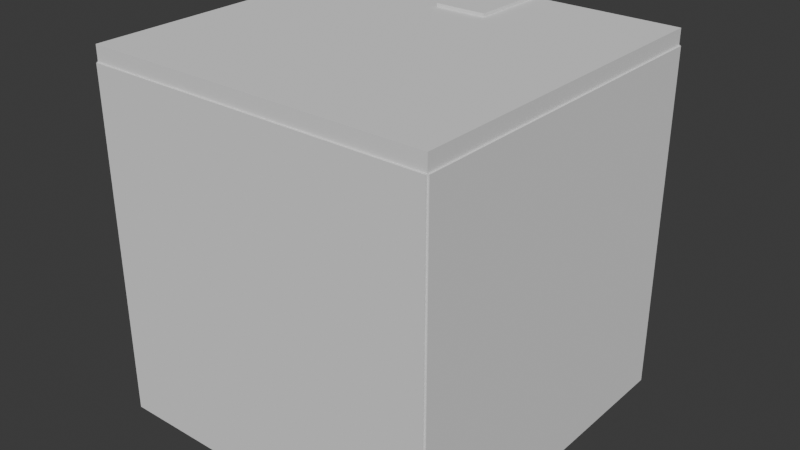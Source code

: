 # Source: test_map_01.blend  (saved by Blender 5.1.30; exported with 4.5.12 LTS)
import bpy
from mathutils import Matrix  # noqa: F401  (used for matrix-valued properties, if any)

bpy.ops.wm.read_factory_settings(use_empty=True)
scene = bpy.context.scene
scene.name = 'Scene'

# ---- collections
col_collection = bpy.data.collections.new('Collection'); scene.collection.children.link(col_collection)

# ---- world
world_world = bpy.data.worlds.new('World'); scene.world = world_world
world_world.use_nodes = True; world_world.node_tree.nodes.clear()
_N = world_world.node_tree.nodes; _L = world_world.node_tree.links
n0 = _N.new('ShaderNodeOutputWorld'); n0.name = 'World Output'; n0.location = (200, 100)
n1 = _N.new('ShaderNodeBackground'); n1.name = 'Background'; n1.location = (-200, 100)
n1.inputs[0].default_value = (0.05088, 0.05088, 0.05088, 1.0)
_L.new(n1.outputs[0], n0.inputs[0])
n0.is_active_output = True
world_world.color = (0.05088, 0.05088, 0.05088)
world_world.sun_shadow_jitter_overblur = 0.0

# ---- meshes
me_cube_001 = bpy.data.meshes.new('Cube.001')
me_cube_001.from_pydata([(-50.0, -50.0, -50.0), (-50.0, -50.0, 50.0), (-50.0, 50.0, -50.0), (-50.0, 50.0, 50.0), (50.0, -50.0, -50.0), (50.0, -50.0, 50.0), (50.0, 50.0, -50.0), (50.0, 50.0, 50.0)], [], [(0, 1, 3, 2), (2, 3, 7, 6), (6, 7, 5, 4), (4, 5, 1, 0), (2, 6, 4, 0), (7, 3, 1, 5)])
_uv = me_cube_001.uv_layers.new(name='UVMap')
_uv.uv.foreach_set('vector', [0.375, 0.0, 0.625, 0.0, 0.625, 0.25, 0.375, 0.25, 0.375, 0.25, 0.625, 0.25, 0.625, 0.5, 0.375, 0.5, 0.375, 0.5, 0.625, 0.5, 0.625, 0.75, 0.375, 0.75, 0.375, 0.75, 0.625, 0.75, 0.625, 1.0, 0.375, 1.0, 0.125, 0.5, 0.375, 0.5, 0.375, 0.75, 0.125, 0.75, 0.625, 0.5, 0.875, 0.5, 0.875, 0.75, 0.625, 0.75])
me_cube_001.update()
me_cube_002 = bpy.data.meshes.new('Cube.002')
me_cube_002.from_pydata([(-2.5, -2.5, -2.5), (-2.5, -2.5, 2.5), (-2.5, 2.5, -2.5), (-2.5, 2.5, 2.5), (2.5, -2.5, -2.5), (2.5, -2.5, 2.5), (2.5, 2.5, -2.5), (2.5, 2.5, 2.5), (-2.5, -26.0, -2.5), (-2.5, -26.0, 2.5), (2.5, -26.0, -2.5), (2.5, -26.0, 2.5), (-2.5, -2.5, -17.0), (2.5, -2.5, -17.0), (-2.5, -26.0, -17.0), (2.5, -26.0, -17.0), (-2.5, -2.5, 3.5), (2.5, -2.5, 3.5), (-2.5, -26.0, -1.5), (-2.5, -26.0, 3.5), (2.5, -26.0, 3.5), (-7.5, -2.5, 2.5), (-7.5, -26.0, 2.5), (-7.5, -2.5, 3.5), (-7.5, -26.0, 3.5)], [], [(0, 1, 3, 2), (2, 3, 7, 6), (6, 7, 5, 4), (1, 9, 22, 21), (2, 6, 4, 0), (7, 3, 1, 5), (10, 11, 9, 8), (4, 5, 11, 10), (1, 0, 8, 9), (4, 10, 15, 13), (12, 13, 15, 14), (10, 8, 14, 15), (0, 4, 13, 12), (8, 0, 12, 14), (17, 16, 19, 20), (9, 8, 18, 19), (11, 5, 17, 20), (9, 11, 20, 19), (5, 1, 16, 17), (21, 22, 24, 23), (16, 1, 21, 23), (9, 19, 24, 22), (19, 16, 23, 24)])
_uv = me_cube_002.uv_layers.new(name='UVMap')
_uv.uv.foreach_set('vector', [0.375, 0.0, 0.625, 0.0, 0.625, 0.25, 0.375, 0.25, 0.375, 0.25, 0.625, 0.25, 0.625, 0.5, 0.375, 0.5, 0.375, 0.5, 0.625, 0.5, 0.625, 0.75, 0.375, 0.75, 0.625, 0.0, 0.625, 0.0, 0.625, 0.0, 0.625, 0.0, 0.125, 0.5, 0.375, 0.5, 0.375, 0.75, 0.125, 0.75, 0.625, 0.5, 0.875, 0.5, 0.875, 0.75, 0.625, 0.75, 0.375, 0.75, 0.625, 0.75, 0.625, 1.0, 0.375, 1.0, 0.375, 0.75, 0.625, 0.75, 0.625, 0.75, 0.375, 0.75, 0.625, 0.0, 0.375, 0.0, 0.375, 0.0, 0.625, 0.0, 0.375, 0.75, 0.375, 0.75, 0.375, 0.75, 0.375, 0.75, 0.125, 0.75, 0.375, 0.75, 0.375, 0.75, 0.125, 0.75, 0.375, 0.75, 0.375, 1.0, 0.375, 1.0, 0.375, 0.75, 0.125, 0.75, 0.375, 0.75, 0.375, 0.75, 0.125, 0.75, 0.375, 0.0, 0.375, 0.0, 0.375, 0.0, 0.375, 0.0, 0.625, 0.75, 0.875, 0.75, 0.875, 0.75, 0.625, 0.75, 0.625, 1.0, 0.375, 1.0, 0.375, 1.0, 0.625, 1.0, 0.625, 0.75, 0.625, 0.75, 0.625, 0.75, 0.625, 0.75, 0.625, 1.0, 0.625, 0.75, 0.625, 0.75, 0.625, 1.0, 0.625, 0.75, 0.875, 0.75, 0.875, 0.75, 0.625, 0.75, 0.625, 0.0, 0.625, 0.0, 0.625, 1.0, 0.875, 0.75, 0.875, 0.75, 0.875, 0.75, 0.875, 0.75, 0.875, 0.75, 0.625, 1.0, 0.625, 1.0, 0.625, 1.0, 0.625, 1.0, 0.875, 0.75, 0.875, 0.75, 0.875, 0.75, 0.875, 0.75])
me_cube_002.update()
me_cube_003 = bpy.data.meshes.new('Cube.003')
me_cube_003.from_pydata([(-50.0, -50.0, -50.0), (-50.0, -50.0, 50.0), (-50.0, 50.0, -50.0), (-50.0, 50.0, 50.0), (50.0, -50.0, -50.0), (50.0, -50.0, 50.0), (50.0, 50.0, -50.0), (50.0, 50.0, 50.0)], [], [(0, 1, 3, 2), (2, 3, 7, 6), (6, 7, 5, 4), (4, 5, 1, 0), (2, 6, 4, 0), (7, 3, 1, 5)])
_uv = me_cube_003.uv_layers.new(name='UVMap')
_uv.uv.foreach_set('vector', [0.375, 0.0, 0.625, 0.0, 0.625, 0.25, 0.375, 0.25, 0.375, 0.25, 0.625, 0.25, 0.625, 0.5, 0.375, 0.5, 0.375, 0.5, 0.625, 0.5, 0.625, 0.75, 0.375, 0.75, 0.375, 0.75, 0.625, 0.75, 0.625, 1.0, 0.375, 1.0, 0.125, 0.5, 0.375, 0.5, 0.375, 0.75, 0.125, 0.75, 0.625, 0.5, 0.875, 0.5, 0.875, 0.75, 0.625, 0.75])
me_cube_003.update()
me_cube_004 = bpy.data.meshes.new('Cube.004')
me_cube_004.from_pydata([(-50.0, -50.0, -50.0), (-50.0, -50.0, 50.0), (-50.0, 50.0, -50.0), (-50.0, 50.0, 50.0), (50.0, -50.0, -50.0), (50.0, -50.0, 50.0), (50.0, 50.0, -50.0), (50.0, 50.0, 50.0)], [], [(0, 1, 3, 2), (2, 3, 7, 6), (6, 7, 5, 4), (4, 5, 1, 0), (2, 6, 4, 0), (7, 3, 1, 5)])
_uv = me_cube_004.uv_layers.new(name='UVMap')
_uv.uv.foreach_set('vector', [0.375, 0.0, 0.625, 0.0, 0.625, 0.25, 0.375, 0.25, 0.375, 0.25, 0.625, 0.25, 0.625, 0.5, 0.375, 0.5, 0.375, 0.5, 0.625, 0.5, 0.625, 0.75, 0.375, 0.75, 0.375, 0.75, 0.625, 0.75, 0.625, 1.0, 0.375, 1.0, 0.125, 0.5, 0.375, 0.5, 0.375, 0.75, 0.125, 0.75, 0.625, 0.5, 0.875, 0.5, 0.875, 0.75, 0.625, 0.75])
me_cube_004.update()
me_cube_005 = bpy.data.meshes.new('Cube.005')
me_cube_005.from_pydata([(-50.0, -50.0, -50.0), (-50.0, -50.0, 50.0), (-50.0, 50.0, -50.0), (-50.0, 50.0, 50.0), (50.0, -50.0, -50.0), (50.0, -50.0, 50.0), (50.0, 50.0, -50.0), (50.0, 50.0, 50.0)], [], [(0, 1, 3, 2), (2, 3, 7, 6), (6, 7, 5, 4), (4, 5, 1, 0), (2, 6, 4, 0), (7, 3, 1, 5)])
_uv = me_cube_005.uv_layers.new(name='UVMap')
_uv.uv.foreach_set('vector', [0.375, 0.0, 0.625, 0.0, 0.625, 0.25, 0.375, 0.25, 0.375, 0.25, 0.625, 0.25, 0.625, 0.5, 0.375, 0.5, 0.375, 0.5, 0.625, 0.5, 0.625, 0.75, 0.375, 0.75, 0.375, 0.75, 0.625, 0.75, 0.625, 1.0, 0.375, 1.0, 0.125, 0.5, 0.375, 0.5, 0.375, 0.75, 0.125, 0.75, 0.625, 0.5, 0.875, 0.5, 0.875, 0.75, 0.625, 0.75])
me_cube_005.update()
me_cube_006 = bpy.data.meshes.new('Cube.006')
me_cube_006.from_pydata([(-50.0, -50.0, -50.0), (-50.0, -50.0, 50.0), (-50.0, 50.0, -50.0), (-50.0, 50.0, 50.0), (50.0, -50.0, -50.0), (50.0, -50.0, 50.0), (50.0, 50.0, -50.0), (50.0, 50.0, 50.0)], [], [(0, 1, 3, 2), (2, 3, 7, 6), (6, 7, 5, 4), (4, 5, 1, 0), (2, 6, 4, 0), (7, 3, 1, 5)])
_uv = me_cube_006.uv_layers.new(name='UVMap')
_uv.uv.foreach_set('vector', [0.375, 0.0, 0.625, 0.0, 0.625, 0.25, 0.375, 0.25, 0.375, 0.25, 0.625, 0.25, 0.625, 0.5, 0.375, 0.5, 0.375, 0.5, 0.625, 0.5, 0.625, 0.75, 0.375, 0.75, 0.375, 0.75, 0.625, 0.75, 0.625, 1.0, 0.375, 1.0, 0.125, 0.5, 0.375, 0.5, 0.375, 0.75, 0.125, 0.75, 0.625, 0.5, 0.875, 0.5, 0.875, 0.75, 0.625, 0.75])
me_cube_006.update()
me_cube_007 = bpy.data.meshes.new('Cube.007')
me_cube_007.from_pydata([(-2.5, -14.0, -12.0), (-2.5, -14.0, -11.5), (-2.5, 10.0, 2.0), (-2.5, 10.0, 2.5), (2.5, -14.0, -12.0), (2.5, -14.0, -11.5), (2.5, 10.0, 2.0), (2.5, 10.0, 2.5)], [], [(0, 1, 3, 2), (2, 3, 7, 6), (6, 7, 5, 4), (4, 5, 1, 0), (2, 6, 4, 0), (7, 3, 1, 5)])
_uv = me_cube_007.uv_layers.new(name='UVMap')
_uv.uv.foreach_set('vector', [0.375, 0.0, 0.625, 0.0, 0.625, 0.25, 0.375, 0.25, 0.375, 0.25, 0.625, 0.25, 0.625, 0.5, 0.375, 0.5, 0.375, 0.5, 0.625, 0.5, 0.625, 0.75, 0.375, 0.75, 0.375, 0.75, 0.625, 0.75, 0.625, 1.0, 0.375, 1.0, 0.125, 0.5, 0.375, 0.5, 0.375, 0.75, 0.125, 0.75, 0.625, 0.5, 0.875, 0.5, 0.875, 0.75, 0.625, 0.75])
me_cube_007.update()
me_cube_008 = bpy.data.meshes.new('Cube.008')
me_cube_008.from_pydata([(-2.5, -2.5, -2.5), (-2.5, -2.5, 2.5), (-2.5, 2.5, -2.5), (-2.5, 2.5, 2.5), (2.5, -2.5, -2.5), (2.5, -2.5, 2.5), (2.5, 2.5, -2.5), (2.5, 2.5, 2.5), (-2.5, -26.0, -2.5), (-2.5, -26.0, 2.5), (2.5, -26.0, -2.5), (2.5, -26.0, 2.5), (-2.5, -2.5, -17.0), (2.5, -2.5, -17.0), (-2.5, -26.0, -17.0), (2.5, -26.0, -17.0), (-2.5, -2.5, 3.5), (2.5, -2.5, 3.5), (-2.5, -26.0, 3.5), (2.5, -26.0, 3.5)], [], [(0, 1, 3, 2), (2, 3, 7, 6), (6, 7, 5, 4), (1, 9, 18, 16), (2, 6, 4, 0), (7, 3, 1, 5), (10, 11, 9, 8), (4, 5, 11, 10), (1, 0, 8, 9), (8, 0, 12, 14), (12, 13, 15, 14), (4, 10, 15, 13), (10, 8, 14, 15), (0, 4, 13, 12), (17, 16, 18, 19), (11, 5, 17, 19), (9, 11, 19, 18), (5, 1, 16, 17)])
_uv = me_cube_008.uv_layers.new(name='UVMap')
_uv.uv.foreach_set('vector', [0.375, 0.0, 0.625, 0.0, 0.625, 0.25, 0.375, 0.25, 0.375, 0.25, 0.625, 0.25, 0.625, 0.5, 0.375, 0.5, 0.375, 0.5, 0.625, 0.5, 0.625, 0.75, 0.375, 0.75, 0.625, 0.0, 0.625, 0.0, 0.625, 0.0, 0.625, 0.0, 0.125, 0.5, 0.375, 0.5, 0.375, 0.75, 0.125, 0.75, 0.625, 0.5, 0.875, 0.5, 0.875, 0.75, 0.625, 0.75, 0.375, 0.75, 0.625, 0.75, 0.625, 1.0, 0.375, 1.0, 0.375, 0.75, 0.625, 0.75, 0.625, 0.75, 0.375, 0.75, 0.625, 0.0, 0.375, 0.0, 0.375, 0.0, 0.625, 0.0, 0.375, 0.0, 0.375, 0.0, 0.375, 0.0, 0.375, 0.0, 0.125, 0.75, 0.375, 0.75, 0.375, 0.75, 0.125, 0.75, 0.375, 0.75, 0.375, 0.75, 0.375, 0.75, 0.375, 0.75, 0.375, 0.75, 0.375, 1.0, 0.375, 1.0, 0.375, 0.75, 0.125, 0.75, 0.375, 0.75, 0.375, 0.75, 0.125, 0.75, 0.625, 0.75, 0.875, 0.75, 0.875, 0.75, 0.625, 0.75, 0.625, 0.75, 0.625, 0.75, 0.625, 0.75, 0.625, 0.75, 0.625, 1.0, 0.625, 0.75, 0.625, 0.75, 0.625, 1.0, 0.625, 0.75, 0.875, 0.75, 0.875, 0.75, 0.625, 0.75])
me_cube_008.update()
me_cube_009 = bpy.data.meshes.new('Cube.009')
me_cube_009.from_pydata([(-2.5, -12.0, 1.0), (-2.5, -12.0, 2.5), (-2.5, 26.0, 1.0), (-2.5, 26.0, 2.5), (2.5, -12.0, 1.0), (2.5, -12.0, 2.5), (2.5, 26.0, 1.0), (2.5, 26.0, 2.5)], [], [(0, 1, 3, 2), (2, 3, 7, 6), (6, 7, 5, 4), (4, 5, 1, 0), (2, 6, 4, 0), (7, 3, 1, 5)])
_uv = me_cube_009.uv_layers.new(name='UVMap')
_uv.uv.foreach_set('vector', [0.375, 0.0, 0.625, 0.0, 0.625, 0.25, 0.375, 0.25, 0.375, 0.25, 0.625, 0.25, 0.625, 0.5, 0.375, 0.5, 0.375, 0.5, 0.625, 0.5, 0.625, 0.75, 0.375, 0.75, 0.375, 0.75, 0.625, 0.75, 0.625, 1.0, 0.375, 1.0, 0.125, 0.5, 0.375, 0.5, 0.375, 0.75, 0.125, 0.75, 0.625, 0.5, 0.875, 0.5, 0.875, 0.75, 0.625, 0.75])
me_cube_009.update()
me_cube_010 = bpy.data.meshes.new('Cube.010')
me_cube_010.from_pydata([(-0.375, 2.475, -2.5), (-2.5, -2.5, -2.5), (-0.375, 2.475, 2.5), (-2.5, -2.5, 2.5), (-2.5, 2.5, -2.5), (-2.5, 2.5, 2.5), (2.5, -2.5, -2.5), (0.375, 2.475, -2.5), (2.5, -2.5, 2.5), (-0.375, 1.3, -2.5), (-0.375, 1.3, 2.5), (0.375, 2.475, 2.5), (2.5, 2.5, -2.5), (-0.125, 1.3, -2.5), (-0.125, 1.3, 2.5), (2.5, 2.5, 2.5), (0.125, 1.3, -2.5), (0.125, 1.3, 2.5), (0.375, 1.3, -2.5), (0.375, 1.3, 2.5), (0.375, 2.5, 2.5), (0.375, 2.5, -2.5), (-0.375, 2.5, 2.5), (-0.375, 2.5, -2.5)], [], [(1, 3, 5, 4), (20, 15, 12, 21), (4, 5, 22, 23), (12, 15, 8, 6), (6, 8, 3, 1), (7, 11, 20, 21), (17, 19, 18, 16), (19, 11, 7, 18), (23, 22, 2, 0), (10, 14, 13, 9), (10, 9, 0, 2), (17, 16, 13, 14), (21, 12, 18), (12, 6, 18), (6, 1, 18), (4, 23, 1), (19, 8, 15), (20, 19, 15), (8, 19, 3), (9, 1, 23), (18, 1, 9, 13, 16), (3, 10, 5), (22, 5, 10), (3, 19, 10)])
_uv = me_cube_010.uv_layers.new(name='UVMap')
_uv.uv.foreach_set('vector', [0.375, 0.0, 0.625, 0.0, 0.625, 0.25, 0.375, 0.25, 0.625, 0.3938, 0.625, 0.5, 0.375, 0.5, 0.375, 0.3938, 0.375, 0.25, 0.625, 0.25, 0.625, 0.3562, 0.375, 0.3562, 0.375, 0.5, 0.625, 0.5, 0.625, 0.75, 0.375, 0.75, 0.375, 0.75, 0.625, 0.75, 0.625, 1.0, 0.375, 1.0, 0.375, 0.75, 0.625, 0.75, 0.625, 0.725, 0.375, 0.725, 0.625, 1.0, 0.625, 0.75, 0.375, 0.75, 0.375, 1.0, 0.625, 0.75, 0.625, 0.75, 0.375, 0.75, 0.375, 0.75, 0.375, 0.025, 0.625, 0.025, 0.625, 0.0, 0.375, 0.0, 0.625, 1.0, 0.625, 0.75, 0.375, 0.75, 0.375, 1.0, 0.625, 0.0, 0.375, 0.0, 0.375, 0.0, 0.625, 0.0, 0.625, 1.0, 0.375, 1.0, 0.375, 0.75, 0.625, 0.75, 0.375, 0.3938, 0.375, 0.5, 0.0, 0.0, 0.375, 0.5, 0.375, 0.75, 0.0, 0.0, 0.375, 0.75, 0.375, 1.0, 0.0, 0.0, 0.375, 0.25, 0.375, 0.3562, 0.375, 0.0, 0.0, 0.0, 0.625, 0.75, 0.625, 0.5, 0.625, 0.3938, 0.0, 0.0, 0.625, 0.5, 0.625, 0.75, 0.0, 0.0, 0.625, 1.0, 0.0, 0.0, 0.375, 0.0, 0.375, 0.3562, 0.0, 0.0, 0.375, 1.0, 0.0, 0.0, 0.375, 0.75, 0.375, 1.0, 0.625, 0.0, 0.0, 0.0, 0.625, 0.25, 0.625, 0.3562, 0.625, 0.25, 0.0, 0.0, 0.625, 0.0, 0.0, 0.0, 0.0, 0.0])
me_cube_010.materials.append(None)
me_cube_010.update()

# ---- objects
ob_cube_col = bpy.data.objects.new('Cube-col', me_cube_001)
ob_cube_001_col = bpy.data.objects.new('Cube.001-col', me_cube_002)
ob_cube_002_col = bpy.data.objects.new('Cube.002-col', me_cube_003)
ob_cube_003_col = bpy.data.objects.new('Cube.003-col', me_cube_004)
ob_cube_004_col = bpy.data.objects.new('Cube.004-col', me_cube_005)
ob_cube_005_col = bpy.data.objects.new('Cube.005-col', me_cube_006)
ob_cube_006_col = bpy.data.objects.new('Cube.006-col', me_cube_007)
ob_cube_007_col = bpy.data.objects.new('Cube.007-col', me_cube_008)
ob_cube = bpy.data.objects.new('Cube', me_cube_009)
ob_cube_001 = bpy.data.objects.new('Cube.001', me_cube_010)

# ---- transforms, parenting, visibility, modifiers, constraints
ob_cube_col.location = (0.0, 0.0, 0.0)
ob_cube_col.scale = (1.0, 1.0, 0.01)
ob_cube_001_col.location = (5.0, 52.0, 102.0)
ob_cube_002_col.location = (0.0, -50.0, 50.0)
ob_cube_002_col.rotation_euler = (1.571, -0.0, 0.0)
ob_cube_002_col.scale = (1.0, 1.0, 0.01)
ob_cube_003_col.location = (-50.0, 0.0, 50.0)
ob_cube_003_col.rotation_euler = (1.571, -0.0, 1.571)
ob_cube_003_col.scale = (1.0, 1.0, 0.01)
ob_cube_004_col.location = (0.0, 50.0, 50.0)
ob_cube_004_col.rotation_euler = (1.571, -0.0, 3.142)
ob_cube_004_col.scale = (1.0, 1.0, 0.01)
ob_cube_005_col.location = (50.0, 0.0, 50.0)
ob_cube_005_col.rotation_euler = (1.571, -0.0, 4.712)
ob_cube_005_col.scale = (1.0, 1.0, 0.01)
ob_cube_006_col.location = (0.0, 40.0, 97.8)
ob_cube_007_col.location = (-5.0, 52.0, 102.0)
ob_cube.location = (0.0, 24.0, 84.0)
ob_cube.scale = (6.867, 1.0, 1.0)
ob_cube_001.location = (0.0, 0.0, 102.0)
ob_cube_001.scale = (20.0, 20.0, 1.0)

# ---- collection membership
col_collection.objects.link(ob_cube_col)
col_collection.objects.link(ob_cube_001_col)
col_collection.objects.link(ob_cube_002_col)
col_collection.objects.link(ob_cube_003_col)
col_collection.objects.link(ob_cube_004_col)
col_collection.objects.link(ob_cube_005_col)
col_collection.objects.link(ob_cube_006_col)
col_collection.objects.link(ob_cube_007_col)
col_collection.objects.link(ob_cube)
col_collection.objects.link(ob_cube_001)

# ---- scene / render settings (as saved in the file)
scene.frame_start = 1; scene.frame_end = 250; scene.frame_set(1)
scene.render.engine = 'BLENDER_EEVEE_NEXT'
scene.render.bake_bias = 0.0
scene.render.bake_samples = 0
scene.cycles.sampling_pattern = 'TABULATED_SOBOL'
scene.eevee.use_volume_custom_range = False
bpy.context.view_layer.update()

# ---- added for rendering (the .blend has no active camera and no usable light): camera, sun
cam_auto = bpy.data.cameras.new('AutoCamera')
cam_auto.lens = 50.0
cam_auto.sensor_width = 36.0
cam_auto.clip_end = 2925.57
ob_auto_camera = bpy.data.objects.new('AutoCamera', cam_auto)
scene.collection.objects.link(ob_auto_camera)
ob_auto_camera.location = (166.7, -198.04, 185.86)
ob_auto_camera.rotation_euler = (1.09748, -7.21219e-08, 0.694738)
scene.camera = ob_auto_camera
light_auto_sun = bpy.data.lights.new('AutoSun', 'SUN')
light_auto_sun.energy = 3.0
light_auto_sun.angle = 0.0523599
ob_auto_sun = bpy.data.objects.new('AutoSun', light_auto_sun)
scene.collection.objects.link(ob_auto_sun)
ob_auto_sun.rotation_euler = (0.872665, 0.174533, 0.523599)
bpy.context.view_layer.update()
